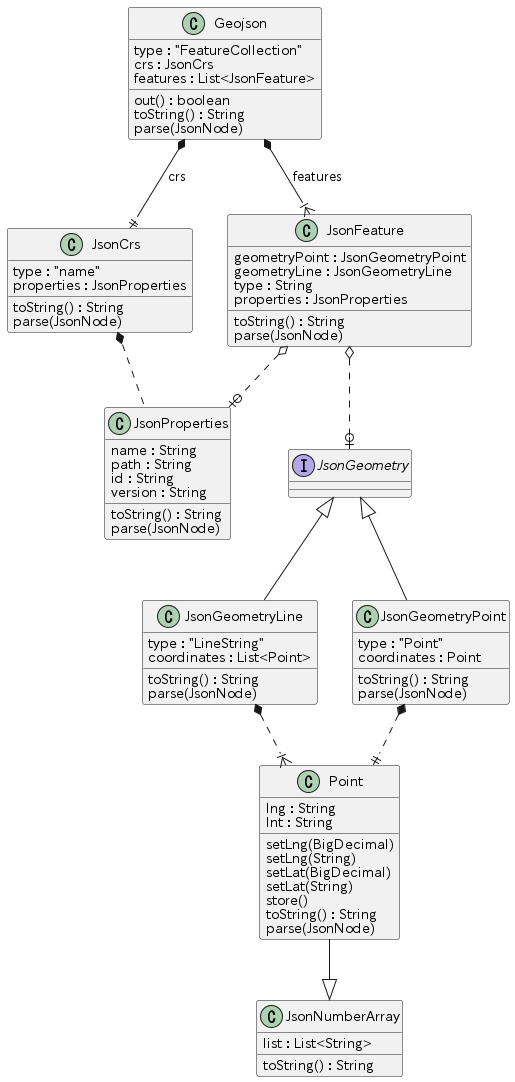

The diagram above was rendered by PlantUML. Its source (embedded in the PNG):
@startuml

class Geojson {
	type : "FeatureCollection"
	crs : JsonCrs
	features : List<JsonFeature>
	out() : boolean
	toString() : String
	parse(JsonNode)
}
Geojson *--|| JsonCrs : crs
Geojson *--|{ JsonFeature : features

class JsonCrs {
	type : "name"
	properties : JsonProperties
	toString() : String
	parse(JsonNode)
}

class JsonProperties {
	name : String
	path : String
	id : String
	version : String
	toString() : String
	parse(JsonNode)
}
JsonCrs *.. JsonProperties

class JsonFeature {
	geometryPoint : JsonGeometryPoint
	geometryLine : JsonGeometryLine
	type : String
	properties : JsonProperties
	toString() : String
	parse(JsonNode)
}
JsonFeature o..o| JsonProperties
JsonFeature o..o| JsonGeometry

interface JsonGeometry {
}
JsonGeometry <|-- JsonGeometryLine
JsonGeometry <|-- JsonGeometryPoint

class JsonGeometryLine {
	type : "LineString"
	coordinates : List<Point>
	toString() : String
	parse(JsonNode)
}
JsonGeometryLine *..|{ Point

class JsonGeometryPoint {
	type : "Point"
	coordinates : Point
	toString() : String
	parse(JsonNode)
}
JsonGeometryPoint *..|| Point

class Point {
	lng : String
	lnt : String
	setLng(BigDecimal)
	setLng(String)
	setLat(BigDecimal)
	setLat(String)
	store()
	toString() : String
	parse(JsonNode)
}
Point --|> JsonNumberArray

class JsonNumberArray {
	list : List<String>
	toString() : String
}

@enduml